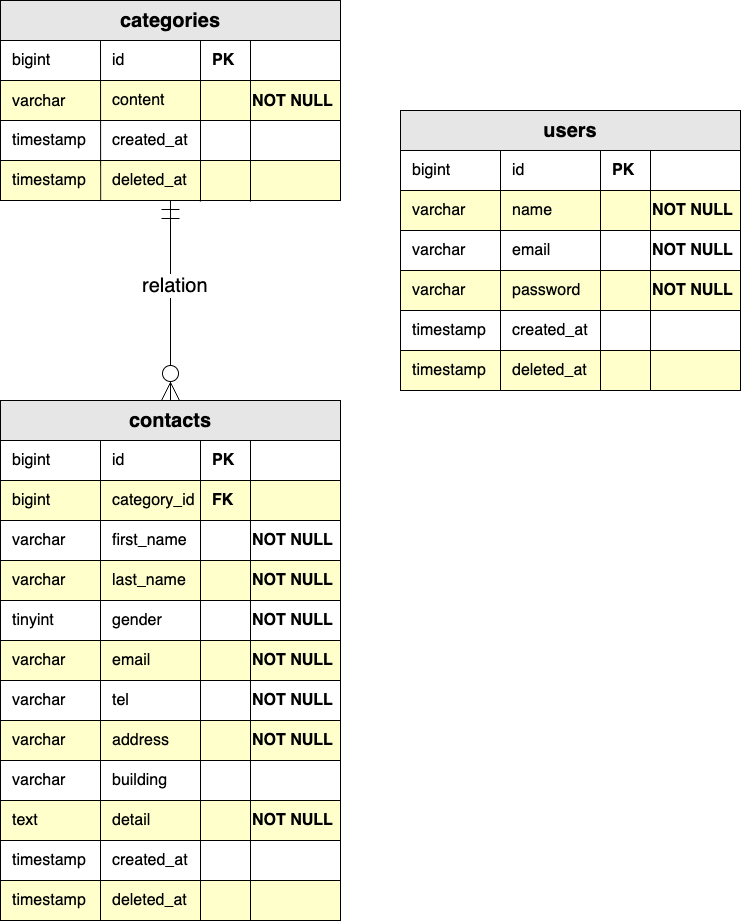

The diagram above was exported from draw.io. Its source (the exported page's mxGraphModel, read from the mxfile embedded in the PNG):
<mxGraphModel dx="837" dy="652" grid="1" gridSize="10" guides="1" tooltips="1" connect="1" arrows="1" fold="1" page="1" pageScale="1" pageWidth="827" pageHeight="1169" math="0" shadow="0">
  <root>
    <mxCell id="0" />
    <mxCell id="1" parent="0" />
    <mxCell id="48" value="" style="group" vertex="1" connectable="0" parent="1">
      <mxGeometry x="50" y="570" width="350" height="520" as="geometry" />
    </mxCell>
    <mxCell id="24" value="&lt;font style=&quot;font-size: 20px;&quot;&gt;&lt;b&gt;contacts&lt;/b&gt;&lt;/font&gt;" style="whiteSpace=wrap;html=1;fillColor=#E6E6E6;movable=1;resizable=1;rotatable=1;deletable=1;editable=1;locked=0;connectable=1;" vertex="1" parent="48">
      <mxGeometry width="340" height="40" as="geometry" />
    </mxCell>
    <mxCell id="25" value="" style="whiteSpace=wrap;html=1;fillColor=#FFFFFF;movable=1;resizable=1;rotatable=1;deletable=1;editable=1;locked=0;connectable=1;" vertex="1" parent="48">
      <mxGeometry y="40" width="340" height="40" as="geometry" />
    </mxCell>
    <mxCell id="26" value="" style="whiteSpace=wrap;html=1;fillColor=#FFFFCC;movable=1;resizable=1;rotatable=1;deletable=1;editable=1;locked=0;connectable=1;" vertex="1" parent="48">
      <mxGeometry y="80" width="340" height="40" as="geometry" />
    </mxCell>
    <mxCell id="27" value="" style="whiteSpace=wrap;html=1;movable=1;resizable=1;rotatable=1;deletable=1;editable=1;locked=0;connectable=1;" vertex="1" parent="48">
      <mxGeometry y="120" width="340" height="40" as="geometry" />
    </mxCell>
    <mxCell id="28" value="" style="whiteSpace=wrap;html=1;fillColor=#FFFFCC;movable=1;resizable=1;rotatable=1;deletable=1;editable=1;locked=0;connectable=1;" vertex="1" parent="48">
      <mxGeometry y="160" width="340" height="40" as="geometry" />
    </mxCell>
    <mxCell id="32" value="" style="whiteSpace=wrap;html=1;fillColor=#FFFFFF;movable=1;resizable=1;rotatable=1;deletable=1;editable=1;locked=0;connectable=1;" vertex="1" parent="48">
      <mxGeometry y="200" width="340" height="40" as="geometry" />
    </mxCell>
    <mxCell id="33" value="" style="whiteSpace=wrap;html=1;fillColor=#FFFFCC;movable=1;resizable=1;rotatable=1;deletable=1;editable=1;locked=0;connectable=1;" vertex="1" parent="48">
      <mxGeometry y="240" width="340" height="40" as="geometry" />
    </mxCell>
    <mxCell id="34" value="" style="whiteSpace=wrap;html=1;movable=1;resizable=1;rotatable=1;deletable=1;editable=1;locked=0;connectable=1;" vertex="1" parent="48">
      <mxGeometry y="280" width="340" height="40" as="geometry" />
    </mxCell>
    <mxCell id="35" value="" style="whiteSpace=wrap;html=1;fillColor=#FFFFCC;movable=1;resizable=1;rotatable=1;deletable=1;editable=1;locked=0;connectable=1;" vertex="1" parent="48">
      <mxGeometry y="320" width="340" height="40" as="geometry" />
    </mxCell>
    <mxCell id="36" value="" style="whiteSpace=wrap;html=1;fillColor=#FFFFFF;movable=1;resizable=1;rotatable=1;deletable=1;editable=1;locked=0;connectable=1;" vertex="1" parent="48">
      <mxGeometry y="360" width="340" height="40" as="geometry" />
    </mxCell>
    <mxCell id="37" value="" style="whiteSpace=wrap;html=1;fillColor=#FFFFCC;movable=1;resizable=1;rotatable=1;deletable=1;editable=1;locked=0;connectable=1;" vertex="1" parent="48">
      <mxGeometry y="400" width="340" height="40" as="geometry" />
    </mxCell>
    <mxCell id="38" value="" style="whiteSpace=wrap;html=1;movable=1;resizable=1;rotatable=1;deletable=1;editable=1;locked=0;connectable=1;" vertex="1" parent="48">
      <mxGeometry y="440" width="340" height="40" as="geometry" />
    </mxCell>
    <mxCell id="39" value="" style="whiteSpace=wrap;html=1;fillColor=#FFFFCC;movable=1;resizable=1;rotatable=1;deletable=1;editable=1;locked=0;connectable=1;" vertex="1" parent="48">
      <mxGeometry y="480" width="340" height="40" as="geometry" />
    </mxCell>
    <mxCell id="29" value="" style="endArrow=none;html=1;movable=1;resizable=1;rotatable=1;deletable=1;editable=1;locked=0;connectable=1;" edge="1" parent="48">
      <mxGeometry width="50" height="50" relative="1" as="geometry">
        <mxPoint x="100" y="520" as="sourcePoint" />
        <mxPoint x="100" y="40" as="targetPoint" />
      </mxGeometry>
    </mxCell>
    <mxCell id="31" value="" style="endArrow=none;html=1;movable=1;resizable=1;rotatable=1;deletable=1;editable=1;locked=0;connectable=1;" edge="1" parent="48">
      <mxGeometry width="50" height="50" relative="1" as="geometry">
        <mxPoint x="250" y="520" as="sourcePoint" />
        <mxPoint x="250" y="40" as="targetPoint" />
      </mxGeometry>
    </mxCell>
    <mxCell id="30" value="" style="endArrow=none;html=1;movable=1;resizable=1;rotatable=1;deletable=1;editable=1;locked=0;connectable=1;" edge="1" parent="48">
      <mxGeometry width="50" height="50" relative="1" as="geometry">
        <mxPoint x="200" y="520" as="sourcePoint" />
        <mxPoint x="200" y="40" as="targetPoint" />
      </mxGeometry>
    </mxCell>
    <mxCell id="116" value="PK" style="text;html=1;align=left;verticalAlign=middle;whiteSpace=wrap;rounded=0;fontSize=16;fontStyle=1" vertex="1" parent="48">
      <mxGeometry x="210" y="45" width="60" height="30" as="geometry" />
    </mxCell>
    <mxCell id="117" value="FK" style="text;html=1;align=left;verticalAlign=middle;whiteSpace=wrap;rounded=0;fontSize=16;fontStyle=1" vertex="1" parent="48">
      <mxGeometry x="210" y="85" width="60" height="30" as="geometry" />
    </mxCell>
    <mxCell id="119" value="bigint" style="text;html=1;align=left;verticalAlign=middle;whiteSpace=wrap;rounded=0;fontSize=16;" vertex="1" parent="48">
      <mxGeometry x="10" y="45" width="60" height="30" as="geometry" />
    </mxCell>
    <mxCell id="120" value="bigint" style="text;html=1;align=left;verticalAlign=middle;whiteSpace=wrap;rounded=0;fontSize=16;" vertex="1" parent="48">
      <mxGeometry x="10" y="85" width="60" height="30" as="geometry" />
    </mxCell>
    <mxCell id="121" value="varchar" style="text;html=1;align=left;verticalAlign=middle;whiteSpace=wrap;rounded=0;fontSize=16;" vertex="1" parent="48">
      <mxGeometry x="10" y="125" width="60" height="30" as="geometry" />
    </mxCell>
    <mxCell id="122" value="varchar" style="text;html=1;align=left;verticalAlign=middle;whiteSpace=wrap;rounded=0;fontSize=16;" vertex="1" parent="48">
      <mxGeometry x="10" y="165" width="60" height="30" as="geometry" />
    </mxCell>
    <mxCell id="123" value="tinyint" style="text;html=1;align=left;verticalAlign=middle;whiteSpace=wrap;rounded=0;fontSize=16;" vertex="1" parent="48">
      <mxGeometry x="10" y="205" width="60" height="30" as="geometry" />
    </mxCell>
    <mxCell id="124" value="varchar" style="text;html=1;align=left;verticalAlign=middle;whiteSpace=wrap;rounded=0;fontSize=16;" vertex="1" parent="48">
      <mxGeometry x="10" y="245" width="60" height="30" as="geometry" />
    </mxCell>
    <mxCell id="125" value="varchar" style="text;html=1;align=left;verticalAlign=middle;whiteSpace=wrap;rounded=0;fontSize=16;" vertex="1" parent="48">
      <mxGeometry x="10" y="285" width="60" height="30" as="geometry" />
    </mxCell>
    <mxCell id="126" value="varchar" style="text;html=1;align=left;verticalAlign=middle;whiteSpace=wrap;rounded=0;fontSize=16;" vertex="1" parent="48">
      <mxGeometry x="10" y="325" width="60" height="30" as="geometry" />
    </mxCell>
    <mxCell id="127" value="varchar" style="text;html=1;align=left;verticalAlign=middle;whiteSpace=wrap;rounded=0;fontSize=16;" vertex="1" parent="48">
      <mxGeometry x="10" y="365" width="60" height="30" as="geometry" />
    </mxCell>
    <mxCell id="128" value="text" style="text;html=1;align=left;verticalAlign=middle;whiteSpace=wrap;rounded=0;fontSize=16;" vertex="1" parent="48">
      <mxGeometry x="10" y="405" width="60" height="30" as="geometry" />
    </mxCell>
    <mxCell id="129" value="timestamp" style="text;html=1;align=left;verticalAlign=middle;whiteSpace=wrap;rounded=0;fontSize=16;" vertex="1" parent="48">
      <mxGeometry x="10" y="445" width="60" height="30" as="geometry" />
    </mxCell>
    <mxCell id="130" value="timestamp" style="text;html=1;align=left;verticalAlign=middle;whiteSpace=wrap;rounded=0;fontSize=16;" vertex="1" parent="48">
      <mxGeometry x="10" y="485" width="60" height="30" as="geometry" />
    </mxCell>
    <mxCell id="131" value="id" style="text;html=1;align=left;verticalAlign=middle;whiteSpace=wrap;rounded=0;fontSize=16;" vertex="1" parent="48">
      <mxGeometry x="110" y="45" width="60" height="30" as="geometry" />
    </mxCell>
    <mxCell id="132" value="category_id" style="text;html=1;align=left;verticalAlign=middle;whiteSpace=wrap;rounded=0;fontSize=16;" vertex="1" parent="48">
      <mxGeometry x="110" y="85" width="60" height="30" as="geometry" />
    </mxCell>
    <mxCell id="133" value="first_name" style="text;html=1;align=left;verticalAlign=middle;whiteSpace=wrap;rounded=0;fontSize=16;" vertex="1" parent="48">
      <mxGeometry x="110" y="125" width="60" height="30" as="geometry" />
    </mxCell>
    <mxCell id="134" value="last_name" style="text;html=1;align=left;verticalAlign=middle;whiteSpace=wrap;rounded=0;fontSize=16;" vertex="1" parent="48">
      <mxGeometry x="110" y="165" width="60" height="30" as="geometry" />
    </mxCell>
    <mxCell id="135" value="email" style="text;html=1;align=left;verticalAlign=middle;whiteSpace=wrap;rounded=0;fontSize=16;" vertex="1" parent="48">
      <mxGeometry x="110" y="245" width="60" height="30" as="geometry" />
    </mxCell>
    <mxCell id="136" value="gender" style="text;html=1;align=left;verticalAlign=middle;whiteSpace=wrap;rounded=0;fontSize=16;" vertex="1" parent="48">
      <mxGeometry x="110" y="205" width="60" height="30" as="geometry" />
    </mxCell>
    <mxCell id="137" value="tel" style="text;html=1;align=left;verticalAlign=middle;whiteSpace=wrap;rounded=0;fontSize=16;" vertex="1" parent="48">
      <mxGeometry x="110" y="285" width="60" height="30" as="geometry" />
    </mxCell>
    <mxCell id="138" value="address" style="text;html=1;align=left;verticalAlign=middle;whiteSpace=wrap;rounded=0;fontSize=16;" vertex="1" parent="48">
      <mxGeometry x="110" y="325" width="60" height="30" as="geometry" />
    </mxCell>
    <mxCell id="139" value="building" style="text;html=1;align=left;verticalAlign=middle;whiteSpace=wrap;rounded=0;fontSize=16;" vertex="1" parent="48">
      <mxGeometry x="110" y="365" width="60" height="30" as="geometry" />
    </mxCell>
    <mxCell id="140" value="detail" style="text;html=1;align=left;verticalAlign=middle;whiteSpace=wrap;rounded=0;fontSize=16;" vertex="1" parent="48">
      <mxGeometry x="110" y="405" width="60" height="30" as="geometry" />
    </mxCell>
    <mxCell id="141" value="created_at" style="text;html=1;align=left;verticalAlign=middle;whiteSpace=wrap;rounded=0;fontSize=16;" vertex="1" parent="48">
      <mxGeometry x="110" y="445" width="60" height="30" as="geometry" />
    </mxCell>
    <mxCell id="142" value="deleted_at" style="text;html=1;align=left;verticalAlign=middle;whiteSpace=wrap;rounded=0;fontSize=16;" vertex="1" parent="48">
      <mxGeometry x="110" y="485" width="60" height="30" as="geometry" />
    </mxCell>
    <mxCell id="143" value="NOT NULL" style="text;html=1;align=left;verticalAlign=middle;whiteSpace=wrap;rounded=0;fontSize=16;fontStyle=1" vertex="1" parent="48">
      <mxGeometry x="250" y="125" width="90" height="30" as="geometry" />
    </mxCell>
    <mxCell id="144" value="NOT NULL" style="text;html=1;align=left;verticalAlign=middle;whiteSpace=wrap;rounded=0;fontSize=16;fontStyle=1" vertex="1" parent="48">
      <mxGeometry x="250" y="165" width="90" height="30" as="geometry" />
    </mxCell>
    <mxCell id="145" value="NOT NULL" style="text;html=1;align=left;verticalAlign=middle;whiteSpace=wrap;rounded=0;fontSize=16;fontStyle=1" vertex="1" parent="48">
      <mxGeometry x="250" y="205" width="90" height="30" as="geometry" />
    </mxCell>
    <mxCell id="146" value="NOT NULL" style="text;html=1;align=left;verticalAlign=middle;whiteSpace=wrap;rounded=0;fontSize=16;fontStyle=1" vertex="1" parent="48">
      <mxGeometry x="250" y="245" width="90" height="30" as="geometry" />
    </mxCell>
    <mxCell id="147" value="NOT NULL" style="text;html=1;align=left;verticalAlign=middle;whiteSpace=wrap;rounded=0;fontSize=16;fontStyle=1" vertex="1" parent="48">
      <mxGeometry x="250" y="285" width="90" height="30" as="geometry" />
    </mxCell>
    <mxCell id="148" value="NOT NULL" style="text;html=1;align=left;verticalAlign=middle;whiteSpace=wrap;rounded=0;fontSize=16;fontStyle=1" vertex="1" parent="48">
      <mxGeometry x="250" y="325" width="90" height="30" as="geometry" />
    </mxCell>
    <mxCell id="149" value="NOT NULL" style="text;html=1;align=left;verticalAlign=middle;whiteSpace=wrap;rounded=0;fontSize=16;fontStyle=1" vertex="1" parent="48">
      <mxGeometry x="250" y="405" width="90" height="30" as="geometry" />
    </mxCell>
    <mxCell id="49" value="" style="group;fontStyle=1" vertex="1" connectable="0" parent="1">
      <mxGeometry x="50" y="170" width="340" height="201" as="geometry" />
    </mxCell>
    <mxCell id="3" value="&lt;font style=&quot;font-size: 20px;&quot;&gt;&lt;b&gt;categories&lt;/b&gt;&lt;/font&gt;" style="whiteSpace=wrap;html=1;fillColor=#E6E6E6;" vertex="1" parent="49">
      <mxGeometry width="340" height="40" as="geometry" />
    </mxCell>
    <mxCell id="4" value="" style="whiteSpace=wrap;html=1;fillColor=#FFFFFF;" vertex="1" parent="49">
      <mxGeometry y="40" width="340" height="40" as="geometry" />
    </mxCell>
    <mxCell id="5" value="" style="whiteSpace=wrap;html=1;fillColor=#FFFFCC;" vertex="1" parent="49">
      <mxGeometry y="80" width="340" height="40" as="geometry" />
    </mxCell>
    <mxCell id="6" value="" style="whiteSpace=wrap;html=1;" vertex="1" parent="49">
      <mxGeometry y="120" width="340" height="40" as="geometry" />
    </mxCell>
    <mxCell id="7" value="" style="whiteSpace=wrap;html=1;fillColor=#FFFFCC;" vertex="1" parent="49">
      <mxGeometry y="160" width="340" height="40" as="geometry" />
    </mxCell>
    <mxCell id="21" value="" style="endArrow=none;html=1;exitX=0.324;exitY=1.013;exitDx=0;exitDy=0;exitPerimeter=0;" edge="1" parent="49">
      <mxGeometry width="50" height="50" relative="1" as="geometry">
        <mxPoint x="100.15999999999997" y="200.51999999999998" as="sourcePoint" />
        <mxPoint x="100" y="40" as="targetPoint" />
      </mxGeometry>
    </mxCell>
    <mxCell id="22" value="" style="endArrow=none;html=1;exitX=0.324;exitY=1.013;exitDx=0;exitDy=0;exitPerimeter=0;" edge="1" parent="49">
      <mxGeometry width="50" height="50" relative="1" as="geometry">
        <mxPoint x="200" y="201" as="sourcePoint" />
        <mxPoint x="200" y="40" as="targetPoint" />
      </mxGeometry>
    </mxCell>
    <mxCell id="23" value="" style="endArrow=none;html=1;exitX=0.324;exitY=1.013;exitDx=0;exitDy=0;exitPerimeter=0;" edge="1" parent="49">
      <mxGeometry width="50" height="50" relative="1" as="geometry">
        <mxPoint x="250" y="201" as="sourcePoint" />
        <mxPoint x="250" y="40" as="targetPoint" />
      </mxGeometry>
    </mxCell>
    <mxCell id="54" value="timestamp" style="text;html=1;align=left;verticalAlign=middle;whiteSpace=wrap;rounded=0;fontSize=16;" vertex="1" parent="49">
      <mxGeometry x="10" y="165" width="60" height="30" as="geometry" />
    </mxCell>
    <mxCell id="55" value="deleted_at" style="text;html=1;align=left;verticalAlign=middle;whiteSpace=wrap;rounded=0;fontSize=16;" vertex="1" parent="49">
      <mxGeometry x="110" y="165" width="60" height="30" as="geometry" />
    </mxCell>
    <mxCell id="56" value="created_at" style="text;html=1;align=left;verticalAlign=middle;whiteSpace=wrap;rounded=0;fontSize=16;" vertex="1" parent="49">
      <mxGeometry x="110" y="125" width="60" height="30" as="geometry" />
    </mxCell>
    <mxCell id="57" value="timestamp" style="text;html=1;align=left;verticalAlign=middle;whiteSpace=wrap;rounded=0;fontSize=16;" vertex="1" parent="49">
      <mxGeometry x="10" y="125" width="60" height="30" as="geometry" />
    </mxCell>
    <mxCell id="58" value="varchar" style="text;html=1;align=left;verticalAlign=middle;whiteSpace=wrap;rounded=0;fontSize=16;" vertex="1" parent="49">
      <mxGeometry x="10" y="85.5" width="60" height="30" as="geometry" />
    </mxCell>
    <mxCell id="59" value="bigint" style="text;html=1;align=left;verticalAlign=middle;whiteSpace=wrap;rounded=0;fontSize=16;" vertex="1" parent="49">
      <mxGeometry x="10" y="45" width="60" height="30" as="geometry" />
    </mxCell>
    <mxCell id="75" value="id" style="text;html=1;align=left;verticalAlign=middle;whiteSpace=wrap;rounded=0;fontSize=16;" vertex="1" parent="49">
      <mxGeometry x="110" y="45" width="60" height="30" as="geometry" />
    </mxCell>
    <mxCell id="76" value="content" style="text;html=1;align=left;verticalAlign=middle;whiteSpace=wrap;rounded=0;fontSize=16;" vertex="1" parent="49">
      <mxGeometry x="110" y="85" width="60" height="30" as="geometry" />
    </mxCell>
    <mxCell id="77" value="PK" style="text;html=1;align=left;verticalAlign=middle;whiteSpace=wrap;rounded=0;fontSize=16;fontStyle=1" vertex="1" parent="49">
      <mxGeometry x="210" y="45" width="60" height="30" as="geometry" />
    </mxCell>
    <mxCell id="96" value="NOT NULL" style="text;html=1;align=left;verticalAlign=middle;whiteSpace=wrap;rounded=0;fontSize=16;fontStyle=1" vertex="1" parent="49">
      <mxGeometry x="250" y="85.5" width="90" height="30" as="geometry" />
    </mxCell>
    <mxCell id="53" value="" style="group" vertex="1" connectable="0" parent="1">
      <mxGeometry x="450" y="280" width="340" height="280" as="geometry" />
    </mxCell>
    <mxCell id="40" value="&lt;b&gt;&lt;font style=&quot;font-size: 20px;&quot;&gt;users&lt;/font&gt;&lt;/b&gt;" style="whiteSpace=wrap;html=1;fillColor=#E6E6E6;" vertex="1" parent="53">
      <mxGeometry width="340" height="40" as="geometry" />
    </mxCell>
    <mxCell id="41" value="" style="whiteSpace=wrap;html=1;fillColor=#FFFFFF;" vertex="1" parent="53">
      <mxGeometry y="40" width="340" height="40" as="geometry" />
    </mxCell>
    <mxCell id="42" value="" style="whiteSpace=wrap;html=1;fillColor=#FFFFCC;" vertex="1" parent="53">
      <mxGeometry y="80" width="340" height="40" as="geometry" />
    </mxCell>
    <mxCell id="43" value="" style="whiteSpace=wrap;html=1;" vertex="1" parent="53">
      <mxGeometry y="120" width="340" height="40" as="geometry" />
    </mxCell>
    <mxCell id="44" value="" style="whiteSpace=wrap;html=1;fillColor=#FFFFCC;" vertex="1" parent="53">
      <mxGeometry y="160" width="340" height="40" as="geometry" />
    </mxCell>
    <mxCell id="51" value="" style="whiteSpace=wrap;html=1;" vertex="1" parent="53">
      <mxGeometry y="200" width="340" height="40" as="geometry" />
    </mxCell>
    <mxCell id="52" value="" style="whiteSpace=wrap;html=1;fillColor=#FFFFCC;" vertex="1" parent="53">
      <mxGeometry y="240" width="340" height="40" as="geometry" />
    </mxCell>
    <mxCell id="45" value="" style="endArrow=none;html=1;" edge="1" parent="53">
      <mxGeometry width="50" height="50" relative="1" as="geometry">
        <mxPoint x="100" y="280" as="sourcePoint" />
        <mxPoint x="100" y="40" as="targetPoint" />
      </mxGeometry>
    </mxCell>
    <mxCell id="46" value="" style="endArrow=none;html=1;" edge="1" parent="53">
      <mxGeometry width="50" height="50" relative="1" as="geometry">
        <mxPoint x="200" y="280" as="sourcePoint" />
        <mxPoint x="200" y="40" as="targetPoint" />
      </mxGeometry>
    </mxCell>
    <mxCell id="47" value="" style="endArrow=none;html=1;" edge="1" parent="53">
      <mxGeometry width="50" height="50" relative="1" as="geometry">
        <mxPoint x="250" y="280" as="sourcePoint" />
        <mxPoint x="250" y="40" as="targetPoint" />
      </mxGeometry>
    </mxCell>
    <mxCell id="99" value="PK" style="text;html=1;align=left;verticalAlign=middle;whiteSpace=wrap;rounded=0;fontSize=16;fontStyle=1" vertex="1" parent="53">
      <mxGeometry x="210" y="45" width="60" height="30" as="geometry" />
    </mxCell>
    <mxCell id="101" value="bigint" style="text;html=1;align=left;verticalAlign=middle;whiteSpace=wrap;rounded=0;fontSize=16;" vertex="1" parent="53">
      <mxGeometry x="10" y="45" width="60" height="30" as="geometry" />
    </mxCell>
    <mxCell id="102" value="timestamp" style="text;html=1;align=left;verticalAlign=middle;whiteSpace=wrap;rounded=0;fontSize=16;" vertex="1" parent="53">
      <mxGeometry x="10" y="205" width="60" height="30" as="geometry" />
    </mxCell>
    <mxCell id="103" value="timestamp" style="text;html=1;align=left;verticalAlign=middle;whiteSpace=wrap;rounded=0;fontSize=16;" vertex="1" parent="53">
      <mxGeometry x="10" y="245" width="60" height="30" as="geometry" />
    </mxCell>
    <mxCell id="104" value="varchar" style="text;html=1;align=left;verticalAlign=middle;whiteSpace=wrap;rounded=0;fontSize=16;" vertex="1" parent="53">
      <mxGeometry x="10" y="85" width="60" height="30" as="geometry" />
    </mxCell>
    <mxCell id="105" value="varchar" style="text;html=1;align=left;verticalAlign=middle;whiteSpace=wrap;rounded=0;fontSize=16;" vertex="1" parent="53">
      <mxGeometry x="10" y="125" width="60" height="30" as="geometry" />
    </mxCell>
    <mxCell id="106" value="varchar" style="text;html=1;align=left;verticalAlign=middle;whiteSpace=wrap;rounded=0;fontSize=16;" vertex="1" parent="53">
      <mxGeometry x="10" y="165" width="60" height="30" as="geometry" />
    </mxCell>
    <mxCell id="107" value="id" style="text;html=1;align=left;verticalAlign=middle;whiteSpace=wrap;rounded=0;fontSize=16;" vertex="1" parent="53">
      <mxGeometry x="110" y="45" width="60" height="30" as="geometry" />
    </mxCell>
    <mxCell id="108" value="created_at" style="text;html=1;align=left;verticalAlign=middle;whiteSpace=wrap;rounded=0;fontSize=16;" vertex="1" parent="53">
      <mxGeometry x="110" y="205" width="60" height="30" as="geometry" />
    </mxCell>
    <mxCell id="109" value="deleted_at" style="text;html=1;align=left;verticalAlign=middle;whiteSpace=wrap;rounded=0;fontSize=16;" vertex="1" parent="53">
      <mxGeometry x="110" y="245" width="60" height="30" as="geometry" />
    </mxCell>
    <mxCell id="110" value="name" style="text;html=1;align=left;verticalAlign=middle;whiteSpace=wrap;rounded=0;fontSize=16;" vertex="1" parent="53">
      <mxGeometry x="110" y="85" width="60" height="30" as="geometry" />
    </mxCell>
    <mxCell id="111" value="email" style="text;html=1;align=left;verticalAlign=middle;whiteSpace=wrap;rounded=0;fontSize=16;" vertex="1" parent="53">
      <mxGeometry x="110" y="125" width="60" height="30" as="geometry" />
    </mxCell>
    <mxCell id="112" value="password" style="text;html=1;align=left;verticalAlign=middle;whiteSpace=wrap;rounded=0;fontSize=16;" vertex="1" parent="53">
      <mxGeometry x="110" y="165" width="60" height="30" as="geometry" />
    </mxCell>
    <mxCell id="113" value="NOT NULL" style="text;html=1;align=left;verticalAlign=middle;whiteSpace=wrap;rounded=0;fontSize=16;fontStyle=1" vertex="1" parent="53">
      <mxGeometry x="250" y="85" width="90" height="30" as="geometry" />
    </mxCell>
    <mxCell id="114" value="NOT NULL" style="text;html=1;align=left;verticalAlign=middle;whiteSpace=wrap;rounded=0;fontSize=16;fontStyle=1" vertex="1" parent="53">
      <mxGeometry x="250" y="125" width="90" height="30" as="geometry" />
    </mxCell>
    <mxCell id="115" value="NOT NULL" style="text;html=1;align=left;verticalAlign=middle;whiteSpace=wrap;rounded=0;fontSize=16;fontStyle=1" vertex="1" parent="53">
      <mxGeometry x="250" y="165" width="90" height="30" as="geometry" />
    </mxCell>
    <mxCell id="97" value="" style="endArrow=ERmandOne;startArrow=ERzeroToMany;html=1;startFill=0;startSize=16;endFill=0;endSize=16;" edge="1" parent="1">
      <mxGeometry width="50" height="50" relative="1" as="geometry">
        <mxPoint x="220" y="570" as="sourcePoint" />
        <mxPoint x="220" y="370" as="targetPoint" />
      </mxGeometry>
    </mxCell>
    <mxCell id="98" value="relation" style="text;html=1;align=left;verticalAlign=middle;whiteSpace=wrap;rounded=0;fontSize=20;labelBackgroundColor=default;" vertex="1" parent="1">
      <mxGeometry x="190" y="440" width="60" height="30" as="geometry" />
    </mxCell>
  </root>
</mxGraphModel>